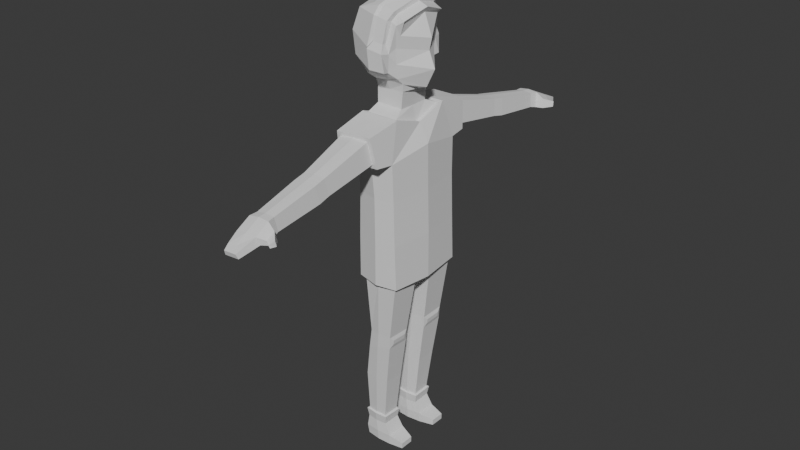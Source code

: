 # Source: boy-artist.blend  (saved by Blender 4.0.36; exported with 4.5.12 LTS)
import bpy
from mathutils import Matrix  # noqa: F401  (used for matrix-valued properties, if any)

bpy.ops.wm.read_factory_settings(use_empty=True)
scene = bpy.context.scene
scene.name = 'Scene'

# ---- collections
col_collection = bpy.data.collections.new('Collection'); scene.collection.children.link(col_collection)

# ---- world
world_world = bpy.data.worlds.new('World'); scene.world = world_world
world_world.use_nodes = True; world_world.node_tree.nodes.clear()
_N = world_world.node_tree.nodes; _L = world_world.node_tree.links
n0 = _N.new('ShaderNodeOutputWorld'); n0.name = 'World Output'; n0.location = (300, 300)
n1 = _N.new('ShaderNodeBackground'); n1.name = 'Background'; n1.location = (10, 300)
n1.inputs[0].default_value = (0.05088, 0.05088, 0.05088, 1.0)
_L.new(n1.outputs[0], n0.inputs[0])
n0.is_active_output = True
world_world.color = (0.05088, 0.05088, 0.05088)
world_world.use_sun_shadow = False
world_world.sun_shadow_jitter_overblur = 0.0

# ---- meshes
me_cube = bpy.data.meshes.new('Cube')
me_cube.from_pydata([(-0.3681, -0.9101, 3.255), (-0.3665, -0.9069, 4.247), (-0.3681, 0.9101, 3.255), (-0.3665, 0.9069, 4.247), (0.6464, -0.9576, 3.248), (0.6093, -0.9587, 4.249), (0.6464, 0.9576, 3.248), (0.6093, 0.9587, 4.249), (-0.4706, 0.0, 3.223), (-0.4788, 0.0, 4.258), (0.734, 0.0, 3.215), (0.7306, 0.0, 4.258), (-0.2147, -0.2286, 3.231), (0.584, -0.2309, 3.22), (0.5799, -0.9103, 3.246), (-0.2073, -0.9123, 3.254), (-0.2073, 0.9123, 3.254), (0.5799, 0.9103, 3.246), (0.584, 0.2309, 3.22), (-0.2147, 0.2286, 3.231), (0.3964, -0.3021, 1.911), (-0.1551, -0.2716, 1.915), (-0.1477, -0.837, 1.933), (0.3942, -0.8645, 1.931), (0.3942, 0.8645, 1.931), (-0.1477, 0.837, 1.933), (-0.1551, 0.2716, 1.915), (0.3964, 0.3021, 1.911), (0.3799, -0.3088, 1.628), (-0.2043, -0.2804, 1.476), (-0.2058, -0.8361, 1.495), (0.3779, -0.8574, 1.648), (0.3779, 0.8574, 1.648), (-0.2058, 0.8361, 1.495), (-0.2043, 0.2804, 1.476), (0.3799, 0.3088, 1.628), (0.2502, -0.3219, 0.6821), (-0.3285, -0.3038, 0.6865), (-0.3293, -0.7874, 0.7009), (0.2492, -0.8026, 0.6967), (0.2492, 0.8026, 0.6967), (-0.3293, 0.7874, 0.7009), (-0.3285, 0.3038, 0.6865), (0.2502, 0.3219, 0.6821), (0.1361, -0.3383, -0.2984), (-0.321, -0.3237, -0.2941), (-0.3202, -0.7284, -0.2798), (0.137, -0.7407, -0.2834), (0.137, 0.7407, -0.2834), (-0.3202, 0.7284, -0.2798), (-0.321, 0.3237, -0.2941), (0.1361, 0.3383, -0.2984), (0.4202, 0.767, 1.84), (0.4196, 0.3951, 1.826), (0.407, 0.4002, 1.719), (0.4074, 0.7645, 1.733), (0.4196, -0.3951, 1.826), (0.4202, -0.767, 1.84), (0.4074, -0.7645, 1.733), (0.407, -0.4002, 1.719), (0.1477, -0.3208, -0.5192), (-0.3384, -0.3053, -0.5146), (-0.3374, -0.7379, -0.4998), (0.1487, -0.751, -0.5036), (0.1487, 0.751, -0.5036), (-0.3374, 0.7379, -0.4998), (-0.3384, 0.3053, -0.5146), (0.1477, 0.3208, -0.5192), (0.1867, -0.7807, -0.2963), (-0.3706, -0.7656, -0.2918), (0.1861, -0.3009, -0.3134), (-0.3712, -0.283, -0.3081), (-0.3712, 0.283, -0.3081), (-0.3706, 0.7656, -0.2918), (0.1861, 0.3009, -0.3134), (0.1867, 0.7807, -0.2963), (0.2813, -0.3026, -0.7635), (-0.369, -0.2877, -0.7587), (-0.3655, -0.7607, -0.7608), (0.2855, -0.7719, -0.7651), (0.2855, 0.7719, -0.7651), (-0.3655, 0.7607, -0.7608), (-0.369, 0.2877, -0.7587), (0.2813, 0.3026, -0.7635), (0.279, -0.3096, -0.9885), (-0.3484, -0.294, -0.9841), (-0.3444, -0.7386, -0.9857), (0.2821, -0.7704, -0.9901), (0.2821, 0.7704, -0.9901), (-0.3444, 0.7386, -0.9857), (-0.3484, 0.294, -0.9841), (0.279, 0.3096, -0.9885), (0.6195, -0.7205, -0.8508), (0.6168, -0.3979, -0.8492), (0.6168, 0.3979, -0.8492), (0.6195, 0.7205, -0.8508), (0.6169, -0.7196, -0.9865), (0.6142, -0.397, -0.985), (0.6142, 0.397, -0.985), (0.6169, 0.7196, -0.9865), (-0.4941, 0.0, 6.25), (-0.3776, 0.9292, 6.079), (0.5653, 0.973, 6.073), (0.6859, 0.0, 6.253), (0.5653, -0.973, 6.073), (-0.3776, -0.9292, 6.079), (-0.329, 0.0, 6.662), (-0.3275, 0.6531, 6.879), (0.3889, 0.656, 6.878), (0.3905, 0.0, 6.667), (0.3889, -0.656, 6.878), (-0.3275, -0.6531, 6.879), (-0.3425, 0.9045, 5.249), (0.5807, 0.9524, 5.248), (0.7016, 0.0, 5.255), (0.5807, -0.9524, 5.248), (-0.3425, -0.9045, 5.249), (-0.4568, 0.0, 5.254), (-0.3992, 1.425, 6.071), (0.5188, 1.369, 6.103), (0.5188, -1.369, 6.103), (-0.3992, -1.425, 6.071), (-0.3759, -1.519, 6.732), (-0.3759, 1.519, 6.732), (0.4327, 1.475, 6.761), (0.4327, -1.475, 6.761), (-0.3113, -1.432, 6.164), (0.4211, -1.388, 6.189), (0.3576, -1.466, 6.668), (-0.2942, -1.5, 6.646), (0.4211, 1.388, 6.189), (-0.3113, 1.432, 6.164), (-0.2942, 1.5, 6.646), (0.3576, 1.466, 6.668), (0.4363, -2.641, 5.983), (-0.1235, -2.675, 5.964), (-0.1104, -2.727, 6.333), (0.3877, -2.701, 6.35), (-0.1235, 2.675, 5.964), (0.4363, 2.641, 5.983), (0.3877, 2.701, 6.35), (-0.1104, 2.727, 6.333), (0.4552, -2.907, 5.922), (-0.1163, -2.941, 5.903), (-0.1029, -2.994, 6.279), (0.4056, -2.968, 6.296), (-0.1163, 2.941, 5.903), (0.4552, 2.907, 5.922), (0.4056, 2.968, 6.296), (-0.1029, 2.994, 6.279), (0.4762, -4.019, 5.794), (0.01732, -4.046, 5.778), (0.02806, -4.089, 6.08), (0.4364, -4.068, 6.095), (0.01732, 4.046, 5.778), (0.4762, 4.019, 5.794), (0.4364, 4.068, 6.095), (0.02806, 4.089, 6.08), (0.5153, -4.185, 5.751), (0.001024, -4.216, 5.733), (0.01305, -4.264, 6.071), (0.4707, -4.24, 6.087), (0.001024, 4.216, 5.733), (0.5153, 4.185, 5.751), (0.4707, 4.24, 6.087), (0.01305, 4.264, 6.071), (0.5459, -4.53, 5.756), (0.03156, -4.561, 5.748), (0.04359, -4.61, 5.914), (0.5013, -4.586, 5.922), (0.03156, 4.561, 5.748), (0.5459, 4.53, 5.756), (0.5013, 4.586, 5.922), (0.04359, 4.61, 5.914), (0.4999, -4.838, 5.682), (0.1103, -4.861, 5.676), (0.1195, -4.899, 5.801), (0.4661, -4.88, 5.807), (0.1103, 4.861, 5.676), (0.4999, 4.838, 5.682), (0.4661, 4.88, 5.807), (0.1195, 4.899, 5.801), (0.4701, -4.991, 5.643), (0.1612, -5.01, 5.637), (0.1684, -5.039, 5.737), (0.4433, -5.025, 5.742), (0.1612, 5.01, 5.637), (0.4701, 4.991, 5.643), (0.4433, 5.025, 5.742), (0.1684, 5.039, 5.737), (0.6408, -4.265, 5.961), (0.6682, -4.231, 5.754), (0.6682, 4.231, 5.754), (0.6408, 4.265, 5.961), (0.6596, -4.478, 5.859), (0.687, -4.443, 5.758), (0.687, 4.443, 5.758), (0.6596, 4.478, 5.859), (0.8203, -4.434, 5.893), (0.8275, -4.408, 5.774), (0.8275, 4.408, 5.774), (0.8203, 4.434, 5.893), (0.7612, -4.538, 5.827), (0.7767, -4.52, 5.767), (0.7767, 4.52, 5.767), (0.7612, 4.538, 5.827), (-0.1183, 2.768, 6.028), (-0.1111, 2.797, 6.233), (-0.1082, 2.9, 6.212), (-0.1156, 2.871, 6.005), (-0.1111, -2.797, 6.233), (-0.1183, -2.768, 6.028), (-0.1156, -2.871, 6.005), (-0.1082, -2.9, 6.212), (-0.4102, 0.0, 6.668), (-0.4086, 0.7187, 6.906), (0.4716, 0.722, 6.906), (0.4734, 0.0, 6.673), (0.4716, -0.722, 6.906), (-0.4086, -0.7187, 6.906), (-0.3087, 0.0, 6.997), (0.2941, 0.0, 6.986), (-0.3029, 0.3747, 7.01), (0.2979, 0.3714, 6.995), (0.2979, -0.3714, 6.995), (-0.3029, -0.3747, 7.01), (-0.3109, 0.0, 7.328), (0.33, 0.0, 7.317), (-0.3048, 0.372, 7.342), (0.3341, 0.3685, 7.367), (0.3341, -0.3685, 7.367), (-0.3048, -0.372, 7.342), (-0.5979, 0.0, 7.599), (0.6317, 0.0, 7.436), (-0.4043, 0.5466, 7.64), (0.3139, 0.5084, 7.659), (0.3139, -0.5084, 7.659), (-0.4043, -0.5466, 7.64), (0.8333, 0.0, 7.844), (0.3323, 0.562, 7.976), (0.3323, -0.562, 7.976), (0.6905, 0.0, 8.196), (0.3281, 0.5745, 8.299), (0.3281, -0.5745, 8.299), (0.7476, 0.0, 8.457), (0.4088, 0.5355, 8.554), (0.4088, -0.5355, 8.554), (0.5713, 0.0, 8.936), (0.4805, 0.5019, 8.792), (0.4805, -0.5019, 8.792), (0.1633, 1.049, 3.252), (0.1675, 1.048, 4.248), (0.1633, -1.049, 3.252), (0.1675, -1.048, 4.248), (0.1681, 0.0, 3.219), (0.1461, -0.1987, 3.223), (0.142, -0.9374, 3.249), (0.142, 0.9374, 3.249), (0.1461, 0.1987, 3.223), (0.08234, -0.2586, 1.914), (0.08023, -0.8797, 1.934), (0.08023, 0.8797, 1.934), (0.08234, 0.2586, 1.914), (0.04986, -0.2649, 1.552), (0.04809, -0.8743, 1.572), (0.04809, 0.8743, 1.572), (0.04986, 0.2649, 1.552), (-0.03918, -0.2831, 0.6843), (-0.04003, -0.8225, 0.6988), (-0.04003, 0.8225, 0.6988), (-0.03918, 0.2831, 0.6843), (-0.09246, -0.3013, -0.2963), (-0.09164, -0.762, -0.2816), (-0.09164, 0.762, -0.2816), (-0.09246, 0.3013, -0.2963), (-0.09533, -0.2834, -0.5169), (-0.09434, -0.7719, -0.5017), (-0.09434, 0.7719, -0.5017), (-0.09533, 0.2834, -0.5169), (-0.09194, -0.8006, -0.294), (-0.09256, -0.2622, -0.3107), (-0.09194, 0.8006, -0.294), (-0.09256, 0.2622, -0.3107), (-0.04388, -0.2654, -0.7611), (-0.03999, -0.7938, -0.763), (-0.03999, 0.7938, -0.763), (-0.04388, 0.2654, -0.7611), (-0.03469, -0.2721, -0.9863), (-0.03117, -0.782, -0.9879), (-0.03117, 0.782, -0.9879), (-0.03469, 0.2721, -0.9863), (0.09789, 1.066, 6.076), (0.09789, -1.066, 6.076), (0.03149, 0.7204, 6.906), (0.03149, -0.7204, 6.906), (0.1555, -1.043, 5.249), (0.1555, 1.043, 5.249), (0.05933, 1.397, 6.087), (0.05933, -1.397, 6.087), (0.02839, 1.497, 6.746), (0.02839, -1.497, 6.746), (0.05486, -1.41, 6.144), (0.03168, -1.483, 6.685), (0.05486, 1.41, 6.144), (0.03168, 1.483, 6.685), (0.1564, -2.658, 5.941), (0.1387, -2.714, 6.37), (0.1564, 2.658, 5.941), (0.1387, 2.714, 6.37), (0.1694, -2.924, 5.88), (0.1513, -2.981, 6.316), (0.1694, 2.924, 5.88), (0.1513, 2.981, 6.316), (0.2468, -4.032, 5.754), (0.2322, -4.079, 6.116), (0.2468, 4.032, 5.754), (0.2322, 4.079, 6.116), (0.2582, -4.2, 5.709), (0.2419, -4.252, 6.108), (0.2582, 4.2, 5.709), (0.2419, 4.252, 6.108), (0.2887, -4.545, 5.752), (0.2724, -4.598, 5.946), (0.2887, 4.545, 5.752), (0.2724, 4.598, 5.946), (0.3051, -4.85, 5.679), (0.2928, -4.89, 5.804), (0.3051, 4.85, 5.679), (0.2928, 4.89, 5.804), (0.3156, -5.0, 5.64), (0.3059, -5.032, 5.74), (0.3156, 5.0, 5.64), (0.3059, 5.032, 5.74), (0.03068, 0.6545, 6.878), (0.03068, -0.6545, 6.878), (-0.002479, 0.3731, 7.002), (-0.002479, -0.3731, 7.002), (0.01463, 0.3702, 7.354), (0.01463, -0.3702, 7.354), (-0.08271, 0.71, 7.735), (-0.08271, -0.71, 7.735), (0.2634, 0.8457, 7.849), (0.2278, 0.8847, 8.233), (-0.8778, 0.0, 8.032), (-0.6837, 0.5991, 7.986), (-0.08187, 0.893, 7.867), (-0.08187, -0.893, 7.867), (-0.6837, -0.5991, 7.986), (0.2634, -0.8457, 7.849), (-0.7317, -0.6171, 8.481), (-0.625, -0.5214, 8.931), (-0.9258, 0.0, 8.456), (-0.7317, 0.6171, 8.481), (-0.1072, 0.9199, 8.294), (-0.1072, -0.9199, 8.294), (0.2278, -0.8847, 8.233), (0.2786, 0.6424, 8.832), (0.3433, 0.5509, 8.967), (-0.7287, 0.0, 8.984), (-0.625, 0.5214, 8.931), (-0.0871, 0.7264, 8.913), (0.0243, -0.6971, 8.887), (0.2786, -0.6424, 8.832), (-0.03267, 0.0, 9.281), (0.4342, 0.0, 9.128), (-0.3097, 0.0, 9.214), (-0.3043, 0.4647, 9.061), (-0.07926, 0.5792, 9.079), (0.3433, -0.5509, 8.967), (0.03277, -0.5632, 9.042), (-0.3043, -0.4647, 9.061), (0.3558, -0.3907, 7.531), (-0.3216, -0.3944, 7.511), (-0.3216, 0.3944, 7.511), (0.3558, 0.3907, 7.531), (-0.3668, 0.0, 7.487), (0.437, 0.0, 7.376), (0.01709, -0.4895, 7.587), (0.01709, 0.4895, 7.587), (0.2152, 0.6697, 7.804), (0.212, 0.7282, 8.418), (-0.1433, 0.8157, 7.833), (-0.04981, 0.7726, 8.456), (0.2152, -0.6697, 7.804), (0.212, -0.7282, 8.418), (-0.1433, -0.8157, 7.833), (-0.04981, -0.7726, 8.456), (-0.1809, 0.8252, 8.292), (0.2701, 0.7144, 8.203), (0.3883, 0.6387, 8.764), (0.5321, 0.5674, 8.86), (0.3883, -0.6387, 8.764), (0.2701, -0.7144, 8.203), (0.6347, 0.0, 9.047), (0.5321, -0.5674, 8.86), (-0.1809, -0.8252, 8.292), (0.0243, 0.6971, 8.887), (0.03277, 0.5632, 9.042), (0.07745, 0.0, 9.238), (-0.07926, -0.5792, 9.079), (-0.0871, -0.7264, 8.913), (0.03776, 0.7723, 8.92), (0.2456, 0.733, 8.86), (0.1274, 0.0, 9.349), (0.4277, 0.0, 9.225), (0.08044, 0.6072, 9.118), (0.3416, 0.639, 9.032), (0.2456, -0.733, 8.86), (0.03776, -0.7723, 8.92), (0.3416, -0.639, 9.032), (0.08044, -0.6072, 9.118), (-0.007077, 0.8458, 8.45), (0.2052, 0.8215, 8.409), (0.2052, -0.8215, 8.409), (-0.007077, -0.8458, 8.45)], [], [(8, 9, 3, 2), (250, 251, 7, 6), (10, 11, 5, 4), (252, 253, 1, 0), (15, 12, 21, 22), (115, 114, 103, 104), (296, 112, 101, 291), (256, 15, 22, 260), (6, 7, 11, 10), (0, 1, 9, 8), (254, 10, 13, 255), (10, 4, 14, 13), (252, 0, 15, 256), (0, 8, 12, 15), (250, 6, 17, 257), (6, 10, 18, 17), (254, 8, 19, 258), (8, 2, 16, 19), (26, 25, 33, 34), (262, 26, 34, 266), (17, 18, 27, 24), (257, 17, 24, 261), (13, 14, 23, 20), (258, 19, 26, 262), (255, 13, 20, 259), (19, 16, 25, 26), (28, 31, 39, 36), (265, 32, 40, 269), (260, 22, 30, 264), (22, 21, 29, 30), (52, 53, 54, 55), (261, 24, 32, 265), (56, 57, 58, 59), (259, 20, 28, 263), (269, 40, 48, 273), (40, 43, 51, 48), (263, 28, 36, 267), (266, 34, 42, 270), (34, 33, 41, 42), (264, 30, 38, 268), (30, 29, 37, 38), (32, 35, 43, 40), (280, 70, 60, 275), (70, 68, 63, 60), (36, 39, 47, 44), (267, 36, 44, 271), (270, 42, 50, 274), (42, 41, 49, 50), (268, 38, 46, 272), (38, 37, 45, 46), (24, 27, 53, 52), (27, 35, 54, 53), (35, 32, 55, 54), (32, 24, 52, 55), (20, 23, 57, 56), (23, 31, 58, 57), (31, 28, 59, 58), (28, 20, 56, 59), (277, 64, 80, 285), (64, 67, 83, 80), (282, 72, 66, 278), (72, 73, 65, 66), (279, 69, 62, 276), (69, 71, 61, 62), (75, 74, 67, 64), (281, 75, 64, 277), (46, 45, 71, 69), (272, 46, 69, 279), (44, 47, 68, 70), (271, 44, 70, 280), (273, 48, 75, 281), (48, 51, 74, 75), (50, 49, 73, 72), (274, 50, 72, 282), (82, 81, 89, 90), (286, 82, 90, 290), (60, 63, 79, 76), (275, 60, 76, 283), (278, 66, 82, 286), (66, 65, 81, 82), (276, 62, 78, 284), (62, 61, 77, 78), (287, 84, 87, 288), (289, 88, 91, 290), (284, 78, 86, 288), (78, 77, 85, 86), (83, 91, 98, 94), (285, 80, 88, 289), (87, 84, 97, 96), (283, 76, 84, 287), (95, 94, 98, 99), (93, 92, 96, 97), (88, 80, 95, 99), (79, 87, 96, 92), (80, 83, 94, 95), (76, 79, 92, 93), (91, 88, 99, 98), (84, 76, 93, 97), (104, 103, 217, 218), (100, 105, 219, 214), (114, 113, 102, 103), (117, 116, 105, 100), (112, 117, 100, 101), (295, 115, 104, 292), (109, 108, 223, 221), (107, 106, 220, 222), (101, 100, 214, 215), (103, 102, 216, 217), (292, 104, 120, 298), (101, 215, 123, 118), (253, 5, 115, 295), (3, 9, 117, 112), (9, 1, 116, 117), (11, 7, 113, 114), (251, 3, 112, 296), (5, 11, 114, 115), (129, 126, 135, 136), (302, 129, 136, 306), (216, 102, 119, 124), (291, 101, 118, 297), (104, 218, 125, 120), (219, 105, 121, 122), (294, 219, 122, 300), (293, 216, 124, 299), (298, 120, 127, 301), (120, 125, 128, 127), (300, 122, 129, 302), (122, 121, 126, 129), (297, 118, 131, 303), (118, 123, 132, 131), (299, 124, 133, 304), (124, 119, 130, 133), (307, 138, 146, 311), (206, 207, 208, 209), (131, 132, 141, 138), (303, 131, 138, 307), (127, 128, 137, 134), (304, 133, 140, 308), (301, 127, 134, 305), (133, 130, 139, 140), (144, 143, 151, 152), (310, 144, 152, 314), (134, 137, 145, 142), (305, 134, 142, 309), (308, 140, 148, 312), (140, 139, 147, 148), (306, 136, 144, 310), (210, 211, 212, 213), (156, 155, 163, 164), (316, 156, 164, 320), (146, 149, 157, 154), (311, 146, 154, 315), (142, 145, 153, 150), (309, 142, 150, 313), (312, 148, 156, 316), (148, 147, 155, 156), (164, 163, 192, 193), (319, 162, 170, 323), (314, 152, 160, 318), (152, 151, 159, 160), (154, 157, 165, 162), (315, 154, 162, 319), (150, 153, 161, 158), (313, 150, 158, 317), (323, 170, 178, 327), (170, 173, 181, 178), (317, 158, 166, 321), (320, 164, 172, 324), (166, 158, 191, 195), (318, 160, 168, 322), (160, 159, 167, 168), (162, 165, 173, 170), (326, 176, 184, 330), (180, 179, 187, 188), (166, 169, 177, 174), (321, 166, 174, 325), (324, 172, 180, 328), (172, 171, 179, 180), (322, 168, 176, 326), (168, 167, 175, 176), (329, 182, 185, 330), (331, 186, 189, 332), (176, 175, 183, 184), (178, 181, 189, 186), (327, 178, 186, 331), (174, 177, 185, 182), (325, 174, 182, 329), (328, 180, 188, 332), (190, 194, 202, 198), (197, 193, 201, 205), (163, 171, 196, 192), (171, 172, 197, 196), (161, 169, 194, 190), (158, 161, 190, 191), (172, 164, 193, 197), (169, 166, 195, 194), (199, 198, 202, 203), (201, 200, 204, 205), (196, 197, 205, 204), (193, 192, 200, 201), (195, 191, 199, 203), (192, 196, 204, 200), (194, 195, 203, 202), (191, 190, 198, 199), (138, 141, 207, 206), (141, 149, 208, 207), (149, 146, 209, 208), (146, 138, 206, 209), (136, 135, 211, 210), (135, 143, 212, 211), (143, 144, 213, 212), (144, 136, 210, 213), (106, 107, 215, 214), (333, 108, 216, 293), (109, 110, 218, 217), (334, 111, 219, 294), (111, 106, 214, 219), (108, 109, 217, 216), (224, 221, 227, 230), (220, 225, 231, 226), (334, 110, 224, 336), (333, 107, 222, 335), (106, 111, 225, 220), (110, 109, 221, 224), (378, 373, 234, 339), (377, 371, 236, 340), (222, 220, 226, 228), (221, 223, 229, 227), (336, 224, 230, 338), (335, 222, 228, 337), (236, 233, 238, 240), (375, 372, 237, 232), (371, 376, 233, 236), (373, 375, 232, 234), (376, 374, 235, 233), (238, 239, 242, 241), (233, 235, 239, 238), (243, 241, 244, 246), (240, 238, 241, 243), (244, 245, 248, 247), (241, 242, 245, 244), (242, 239, 379, 388), (236, 240, 383), (246, 249, 394, 391), (245, 242, 388, 389), (246, 244, 247, 249), (240, 243, 392, 383), (247, 248, 390, 393), (243, 246, 391, 392), (239, 235, 379), (249, 247, 393, 394), (248, 245, 389, 390), (223, 335, 337, 229), (225, 336, 338, 231), (372, 377, 340, 237), (374, 378, 339, 235), (108, 333, 335, 223), (111, 334, 336, 225), (110, 334, 294, 218), (107, 333, 293, 215), (181, 328, 332, 189), (175, 325, 329, 183), (179, 327, 331, 187), (187, 331, 332, 188), (183, 329, 330, 184), (169, 322, 326, 177), (173, 324, 328, 181), (167, 321, 325, 175), (177, 326, 330, 185), (161, 318, 322, 169), (165, 320, 324, 173), (159, 317, 321, 167), (171, 323, 327, 179), (151, 313, 317, 159), (155, 315, 319, 163), (153, 314, 318, 161), (163, 319, 323, 171), (149, 312, 316, 157), (143, 309, 313, 151), (147, 311, 315, 155), (157, 316, 320, 165), (137, 306, 310, 145), (141, 308, 312, 149), (135, 305, 309, 143), (145, 310, 314, 153), (126, 301, 305, 135), (132, 304, 308, 141), (130, 303, 307, 139), (139, 307, 311, 147), (123, 299, 304, 132), (119, 297, 303, 130), (125, 300, 302, 128), (121, 298, 301, 126), (215, 293, 299, 123), (218, 294, 300, 125), (102, 291, 297, 119), (128, 302, 306, 137), (7, 251, 296, 113), (1, 253, 295, 116), (105, 292, 298, 121), (116, 295, 292, 105), (77, 283, 287, 85), (81, 285, 289, 89), (79, 284, 288, 87), (89, 289, 290, 90), (85, 287, 288, 86), (63, 276, 284, 79), (67, 278, 286, 83), (61, 275, 283, 77), (83, 286, 290, 91), (51, 274, 282, 74), (49, 273, 281, 73), (45, 271, 280, 71), (47, 272, 279, 68), (73, 281, 277, 65), (68, 279, 276, 63), (74, 282, 278, 67), (65, 277, 285, 81), (39, 268, 272, 47), (43, 270, 274, 51), (37, 267, 271, 45), (71, 280, 275, 61), (31, 264, 268, 39), (35, 266, 270, 43), (29, 263, 267, 37), (41, 269, 273, 49), (21, 259, 263, 29), (25, 261, 265, 33), (23, 260, 264, 31), (33, 265, 269, 41), (12, 255, 259, 21), (18, 258, 262, 27), (16, 257, 261, 25), (27, 262, 266, 35), (10, 254, 258, 18), (2, 250, 257, 16), (4, 252, 256, 14), (8, 254, 255, 12), (14, 256, 260, 23), (113, 296, 291, 102), (4, 5, 253, 252), (2, 3, 251, 250), (234, 232, 343, 344), (346, 348, 355, 354), (340, 236, 383, 385), (339, 234, 344, 381), (232, 237, 347, 343), (351, 349, 350, 358), (381, 344, 352, 387), (343, 347, 349, 351), (344, 343, 351, 352), (411, 412, 342, 353), (352, 351, 358, 359), (413, 414, 354, 355), (387, 352, 359, 360), (363, 365, 370, 399), (367, 366, 365, 363), (360, 359, 366, 367), (358, 350, 370, 365), (359, 358, 365, 366), (362, 368, 409, 407), (369, 361, 408, 410), (364, 357, 406, 404), (361, 386, 414, 408), (349, 395, 400, 350), (350, 400, 399, 370), (341, 345, 353, 342), (235, 339, 381, 379), (237, 340, 385, 347), (347, 385, 395, 349), (229, 337, 378, 374), (231, 338, 377, 372), (227, 229, 374, 376), (228, 226, 375, 373), (230, 227, 376, 371), (226, 231, 372, 375), (338, 230, 371, 377), (337, 228, 373, 378), (341, 342, 388, 379), (345, 341, 379, 381), (382, 411, 353, 387), (355, 348, 383, 392), (348, 346, 385, 383), (384, 413, 355, 392), (353, 345, 381, 387), (346, 354, 395, 385), (382, 380, 388, 387), (356, 357, 390, 389), (362, 384, 392, 391), (380, 356, 389, 388), (364, 368, 394, 393), (357, 364, 393, 390), (368, 362, 391, 394), (384, 386, 395, 392), (397, 396, 360, 367), (398, 397, 367, 363), (369, 398, 363, 399), (396, 382, 387, 360), (386, 361, 400, 395), (361, 369, 399, 400), (408, 407, 409, 410), (414, 413, 407, 408), (402, 401, 405, 406), (406, 405, 403, 404), (404, 403, 410, 409), (412, 411, 401, 402), (396, 397, 405, 401), (357, 356, 402, 406), (397, 398, 403, 405), (384, 362, 407, 413), (398, 369, 410, 403), (356, 380, 412, 402), (382, 396, 401, 411), (368, 364, 404, 409), (414, 386, 395, 354), (412, 380, 388, 342)])
_uv = me_cube.uv_layers.new(name='UVMap')
_uv.uv.foreach_set('vector', [0.375, 0.125, 0.625, 0.125, 0.625, 0.25, 0.375, 0.25, 0.375, 0.375, 0.625, 0.375, 0.625, 0.5, 0.375, 0.5, 0.375, 0.625, 0.625, 0.625, 0.625, 0.75, 0.375, 0.75, 0.375, 0.875, 0.625, 0.875, 0.625, 1.0, 0.375, 1.0, 0.1511, 0.7334, 0.1511, 0.6416, 0.1511, 0.6416, 0.1511, 0.7334, 0.625, 0.75, 0.625, 0.625, 0.625, 0.625, 0.625, 0.75, 0.625, 0.375, 0.625, 0.25, 0.625, 0.25, 0.625, 0.375, 0.25, 0.7334, 0.1511, 0.7334, 0.1511, 0.7334, 0.25, 0.7334, 0.375, 0.5, 0.625, 0.5, 0.625, 0.625, 0.375, 0.625, 0.375, 0.0, 0.625, 0.0, 0.625, 0.125, 0.375, 0.125, 0.25, 0.625, 0.375, 0.625, 0.3489, 0.6416, 0.25, 0.6416, 0.375, 0.625, 0.375, 0.75, 0.3489, 0.7334, 0.3489, 0.6416, 0.25, 0.75, 0.125, 0.75, 0.1511, 0.7334, 0.25, 0.7334, 0.125, 0.75, 0.125, 0.625, 0.1511, 0.6416, 0.1511, 0.7334, 0.25, 0.5, 0.375, 0.5, 0.3489, 0.5166, 0.25, 0.5166, 0.375, 0.5, 0.375, 0.625, 0.3489, 0.6084, 0.3489, 0.5166, 0.25, 0.625, 0.125, 0.625, 0.1511, 0.6084, 0.25, 0.6084, 0.125, 0.625, 0.125, 0.5, 0.1511, 0.5166, 0.1511, 0.6084, 0.1511, 0.6084, 0.1511, 0.5166, 0.1511, 0.5166, 0.1511, 0.6084, 0.25, 0.6084, 0.1511, 0.6084, 0.1511, 0.6084, 0.25, 0.6084, 0.3489, 0.5166, 0.3489, 0.6084, 0.3489, 0.6084, 0.3489, 0.5166, 0.25, 0.5166, 0.3489, 0.5166, 0.3489, 0.5166, 0.25, 0.5166, 0.3489, 0.6416, 0.3489, 0.7334, 0.3489, 0.7334, 0.3489, 0.6416, 0.25, 0.6084, 0.1511, 0.6084, 0.1511, 0.6084, 0.25, 0.6084, 0.25, 0.6416, 0.3489, 0.6416, 0.3489, 0.6416, 0.25, 0.6416, 0.1511, 0.6084, 0.1511, 0.5166, 0.1511, 0.5166, 0.1511, 0.6084, 0.3489, 0.6416, 0.3489, 0.7334, 0.3489, 0.7334, 0.3489, 0.6416, 0.25, 0.5166, 0.3489, 0.5166, 0.3489, 0.5166, 0.25, 0.5166, 0.25, 0.7334, 0.1511, 0.7334, 0.1511, 0.7334, 0.25, 0.7334, 0.1511, 0.7334, 0.1511, 0.6416, 0.1511, 0.6416, 0.1511, 0.7334, 0.3489, 0.531, 0.3489, 0.5941, 0.3489, 0.5939, 0.3489, 0.5311, 0.25, 0.5166, 0.3489, 0.5166, 0.3489, 0.5166, 0.25, 0.5166, 0.3489, 0.6559, 0.3489, 0.719, 0.3489, 0.7189, 0.3489, 0.6561, 0.25, 0.6416, 0.3489, 0.6416, 0.3489, 0.6416, 0.25, 0.6416, 0.25, 0.5166, 0.3489, 0.5166, 0.3489, 0.5166, 0.25, 0.5166, 0.3489, 0.5166, 0.3489, 0.6084, 0.3489, 0.6084, 0.3489, 0.5166, 0.25, 0.6416, 0.3489, 0.6416, 0.3489, 0.6416, 0.25, 0.6416, 0.25, 0.6084, 0.1511, 0.6084, 0.1511, 0.6084, 0.25, 0.6084, 0.1511, 0.6084, 0.1511, 0.5166, 0.1511, 0.5166, 0.1511, 0.6084, 0.25, 0.7334, 0.1511, 0.7334, 0.1511, 0.7334, 0.25, 0.7334, 0.1511, 0.7334, 0.1511, 0.6416, 0.1511, 0.6416, 0.1511, 0.7334, 0.3489, 0.5166, 0.3489, 0.6084, 0.3489, 0.6084, 0.3489, 0.5166, 0.25, 0.6416, 0.3489, 0.6416, 0.3489, 0.6416, 0.25, 0.6416, 0.3489, 0.6416, 0.3489, 0.7334, 0.3489, 0.7334, 0.3489, 0.6416, 0.3489, 0.6416, 0.3489, 0.7334, 0.3489, 0.7334, 0.3489, 0.6416, 0.25, 0.6416, 0.3489, 0.6416, 0.3489, 0.6416, 0.25, 0.6416, 0.25, 0.6084, 0.1511, 0.6084, 0.1511, 0.6084, 0.25, 0.6084, 0.1511, 0.6084, 0.1511, 0.5166, 0.1511, 0.5166, 0.1511, 0.6084, 0.25, 0.7334, 0.1511, 0.7334, 0.1511, 0.7334, 0.25, 0.7334, 0.1511, 0.7334, 0.1511, 0.6416, 0.1511, 0.6416, 0.1511, 0.7334, 0.3489, 0.5166, 0.3489, 0.6084, 0.3489, 0.5941, 0.3489, 0.531, 0.3489, 0.6084, 0.3489, 0.6084, 0.3489, 0.5939, 0.3489, 0.5941, 0.3489, 0.6084, 0.3489, 0.5166, 0.3489, 0.5311, 0.3489, 0.5939, 0.3489, 0.5166, 0.3489, 0.5166, 0.3489, 0.531, 0.3489, 0.5311, 0.3489, 0.6416, 0.3489, 0.7334, 0.3489, 0.719, 0.3489, 0.6559, 0.3489, 0.7334, 0.3489, 0.7334, 0.3489, 0.7189, 0.3489, 0.719, 0.3489, 0.7334, 0.3489, 0.6416, 0.3489, 0.6561, 0.3489, 0.7189, 0.3489, 0.6416, 0.3489, 0.6416, 0.3489, 0.6559, 0.3489, 0.6561, 0.25, 0.5166, 0.3489, 0.5166, 0.3489, 0.5166, 0.25, 0.5166, 0.3489, 0.5166, 0.3489, 0.6084, 0.3489, 0.6084, 0.3489, 0.5166, 0.25, 0.6084, 0.1511, 0.6084, 0.1511, 0.6084, 0.25, 0.6084, 0.1511, 0.6084, 0.1511, 0.5166, 0.1511, 0.5166, 0.1511, 0.6084, 0.25, 0.7334, 0.1511, 0.7334, 0.1511, 0.7334, 0.25, 0.7334, 0.1511, 0.7334, 0.1511, 0.6416, 0.1511, 0.6416, 0.1511, 0.7334, 0.3489, 0.5166, 0.3489, 0.6084, 0.3489, 0.6084, 0.3489, 0.5166, 0.25, 0.5166, 0.3489, 0.5166, 0.3489, 0.5166, 0.25, 0.5166, 0.1511, 0.7334, 0.1511, 0.6416, 0.1511, 0.6416, 0.1511, 0.7334, 0.25, 0.7334, 0.1511, 0.7334, 0.1511, 0.7334, 0.25, 0.7334, 0.3489, 0.6416, 0.3489, 0.7334, 0.3489, 0.7334, 0.3489, 0.6416, 0.25, 0.6416, 0.3489, 0.6416, 0.3489, 0.6416, 0.25, 0.6416, 0.25, 0.5166, 0.3489, 0.5166, 0.3489, 0.5166, 0.25, 0.5166, 0.3489, 0.5166, 0.3489, 0.6084, 0.3489, 0.6084, 0.3489, 0.5166, 0.1511, 0.6084, 0.1511, 0.5166, 0.1511, 0.5166, 0.1511, 0.6084, 0.25, 0.6084, 0.1511, 0.6084, 0.1511, 0.6084, 0.25, 0.6084, 0.1511, 0.6084, 0.1511, 0.5166, 0.1511, 0.5166, 0.1511, 0.6084, 0.25, 0.6084, 0.1511, 0.6084, 0.1511, 0.6084, 0.25, 0.6084, 0.3489, 0.6416, 0.3489, 0.7334, 0.3489, 0.7334, 0.3489, 0.6416, 0.25, 0.6416, 0.3489, 0.6416, 0.3489, 0.6416, 0.25, 0.6416, 0.25, 0.6084, 0.1511, 0.6084, 0.1511, 0.6084, 0.25, 0.6084, 0.1511, 0.6084, 0.1511, 0.5166, 0.1511, 0.5166, 0.1511, 0.6084, 0.25, 0.7334, 0.1511, 0.7334, 0.1511, 0.7334, 0.25, 0.7334, 0.1511, 0.7334, 0.1511, 0.6416, 0.1511, 0.6416, 0.1511, 0.7334, 0.25, 0.6416, 0.3489, 0.6416, 0.3489, 0.7334, 0.25, 0.7334, 0.25, 0.5166, 0.3489, 0.5166, 0.3489, 0.6084, 0.25, 0.6084, 0.25, 0.7334, 0.1511, 0.7334, 0.1511, 0.7334, 0.25, 0.7334, 0.1511, 0.7334, 0.1511, 0.6416, 0.1511, 0.6416, 0.1511, 0.7334, 0.3489, 0.6084, 0.3489, 0.6084, 0.3489, 0.6084, 0.3489, 0.6084, 0.25, 0.5166, 0.3489, 0.5166, 0.3489, 0.5166, 0.25, 0.5166, 0.3489, 0.7334, 0.3489, 0.6416, 0.3489, 0.6416, 0.3489, 0.7334, 0.25, 0.6416, 0.3489, 0.6416, 0.3489, 0.6416, 0.25, 0.6416, 0.3489, 0.5166, 0.3489, 0.6084, 0.3489, 0.6084, 0.3489, 0.5166, 0.3489, 0.6416, 0.3489, 0.7334, 0.3489, 0.7334, 0.3489, 0.6416, 0.3489, 0.5166, 0.3489, 0.5166, 0.3489, 0.5166, 0.3489, 0.5166, 0.3489, 0.7334, 0.3489, 0.7334, 0.3489, 0.7334, 0.3489, 0.7334, 0.3489, 0.5166, 0.3489, 0.6084, 0.3489, 0.6084, 0.3489, 0.5166, 0.3489, 0.6416, 0.3489, 0.7334, 0.3489, 0.7334, 0.3489, 0.6416, 0.3489, 0.6084, 0.3489, 0.5166, 0.3489, 0.5166, 0.3489, 0.6084, 0.3489, 0.6416, 0.3489, 0.6416, 0.3489, 0.6416, 0.3489, 0.6416, 0.625, 0.75, 0.625, 0.625, 0.625, 0.625, 0.625, 0.75, 0.625, 0.125, 0.625, 0.0, 0.625, 0.0, 0.625, 0.125, 0.625, 0.625, 0.625, 0.5, 0.625, 0.5, 0.625, 0.625, 0.625, 0.125, 0.625, 0.0, 0.625, 0.0, 0.625, 0.125, 0.625, 0.25, 0.625, 0.125, 0.625, 0.125, 0.625, 0.25, 0.625, 0.875, 0.625, 0.75, 0.625, 0.75, 0.625, 0.875, 0.6549, 0.625, 0.655, 0.5176, 0.655, 0.5176, 0.6549, 0.625, 0.845, 0.5176, 0.8451, 0.625, 0.8451, 0.625, 0.845, 0.5176, 0.625, 0.25, 0.625, 0.125, 0.625, 0.125, 0.625, 0.25, 0.625, 0.625, 0.625, 0.5, 0.625, 0.5, 0.625, 0.625, 0.625, 0.875, 0.625, 0.75, 0.625, 0.75, 0.625, 0.875, 0.625, 0.25, 0.625, 0.25, 0.625, 0.25, 0.625, 0.25, 0.625, 0.875, 0.625, 0.75, 0.625, 0.75, 0.625, 0.875, 0.625, 0.25, 0.625, 0.125, 0.625, 0.125, 0.625, 0.25, 0.625, 0.125, 0.625, 0.0, 0.625, 0.0, 0.625, 0.125, 0.625, 0.625, 0.625, 0.5, 0.625, 0.5, 0.625, 0.625, 0.625, 0.375, 0.625, 0.25, 0.625, 0.25, 0.625, 0.375, 0.625, 0.75, 0.625, 0.625, 0.625, 0.625, 0.625, 0.75, 0.625, 0.9732, 0.625, 0.9749, 0.625, 0.9749, 0.625, 0.9732, 0.625, 0.875, 0.625, 0.9732, 0.625, 0.9732, 0.625, 0.875, 0.625, 0.5, 0.625, 0.5, 0.625, 0.5, 0.625, 0.5, 0.625, 0.375, 0.625, 0.25, 0.625, 0.25, 0.625, 0.375, 0.625, 0.75, 0.625, 0.75, 0.625, 0.75, 0.625, 0.75, 0.625, 0.0, 0.625, 0.0, 0.625, 0.0, 0.625, 0.0, 0.75, 0.75, 0.875, 0.75, 0.875, 0.75, 0.75, 0.75, 0.75, 0.5, 0.625, 0.5, 0.625, 0.5, 0.75, 0.5, 0.625, 0.875, 0.625, 0.75, 0.625, 0.7751, 0.625, 0.875, 0.625, 0.75, 0.625, 0.75, 0.625, 0.7768, 0.625, 0.7751, 0.625, 0.875, 0.625, 1.0, 0.625, 0.9732, 0.625, 0.875, 0.625, 1.0, 0.625, 1.0, 0.625, 0.9749, 0.625, 0.9732, 0.625, 0.375, 0.625, 0.25, 0.625, 0.2751, 0.625, 0.375, 0.625, 0.25, 0.625, 0.25, 0.625, 0.2768, 0.625, 0.2751, 0.625, 0.375, 0.625, 0.5, 0.625, 0.4732, 0.625, 0.375, 0.625, 0.5, 0.625, 0.5, 0.625, 0.4749, 0.625, 0.4732, 0.625, 0.375, 0.625, 0.2751, 0.625, 0.2751, 0.625, 0.375, 0.625, 0.2755, 0.625, 0.2764, 0.625, 0.2764, 0.625, 0.2755, 0.625, 0.2751, 0.625, 0.2768, 0.625, 0.2768, 0.625, 0.2751, 0.625, 0.375, 0.625, 0.2751, 0.625, 0.2751, 0.625, 0.375, 0.625, 0.7751, 0.625, 0.7768, 0.625, 0.7768, 0.625, 0.7751, 0.625, 0.375, 0.625, 0.4732, 0.625, 0.4732, 0.625, 0.375, 0.625, 0.875, 0.625, 0.7751, 0.625, 0.7751, 0.625, 0.875, 0.625, 0.4732, 0.625, 0.4749, 0.625, 0.4749, 0.625, 0.4732, 0.625, 0.9732, 0.625, 0.9749, 0.625, 0.9749, 0.625, 0.9732, 0.625, 0.875, 0.625, 0.9732, 0.625, 0.9732, 0.625, 0.875, 0.625, 0.7751, 0.625, 0.7768, 0.625, 0.7768, 0.625, 0.7751, 0.625, 0.875, 0.625, 0.7751, 0.625, 0.7751, 0.625, 0.875, 0.625, 0.375, 0.625, 0.4732, 0.625, 0.4732, 0.625, 0.375, 0.625, 0.4732, 0.625, 0.4749, 0.625, 0.4749, 0.625, 0.4732, 0.625, 0.875, 0.625, 0.9732, 0.625, 0.9732, 0.625, 0.875, 0.625, 0.9736, 0.625, 0.9745, 0.625, 0.9745, 0.625, 0.9736, 0.625, 0.4732, 0.625, 0.4749, 0.625, 0.4749, 0.625, 0.4732, 0.625, 0.375, 0.625, 0.4732, 0.625, 0.4732, 0.625, 0.375, 0.625, 0.2751, 0.625, 0.2768, 0.625, 0.2768, 0.625, 0.2751, 0.625, 0.375, 0.625, 0.2751, 0.625, 0.2751, 0.625, 0.375, 0.625, 0.7751, 0.625, 0.7768, 0.625, 0.7768, 0.625, 0.7751, 0.625, 0.875, 0.625, 0.7751, 0.625, 0.7751, 0.625, 0.875, 0.625, 0.375, 0.625, 0.4732, 0.625, 0.4732, 0.625, 0.375, 0.625, 0.4732, 0.625, 0.4749, 0.625, 0.4749, 0.625, 0.4732, 0.625, 0.4732, 0.625, 0.4749, 0.625, 0.4749, 0.625, 0.4732, 0.625, 0.375, 0.625, 0.2751, 0.625, 0.2751, 0.625, 0.375, 0.625, 0.875, 0.625, 0.9732, 0.625, 0.9732, 0.625, 0.875, 0.625, 0.9732, 0.625, 0.9749, 0.625, 0.9749, 0.625, 0.9732, 0.625, 0.2751, 0.625, 0.2768, 0.625, 0.2768, 0.625, 0.2751, 0.625, 0.375, 0.625, 0.2751, 0.625, 0.2751, 0.625, 0.375, 0.625, 0.7751, 0.625, 0.7768, 0.625, 0.7768, 0.625, 0.7751, 0.625, 0.875, 0.625, 0.7751, 0.625, 0.7751, 0.625, 0.875, 0.625, 0.375, 0.625, 0.2751, 0.625, 0.2751, 0.625, 0.375, 0.625, 0.2751, 0.625, 0.2768, 0.625, 0.2768, 0.625, 0.2751, 0.625, 0.875, 0.625, 0.7751, 0.625, 0.7751, 0.625, 0.875, 0.625, 0.375, 0.625, 0.4732, 0.625, 0.4732, 0.625, 0.375, 0.625, 0.7751, 0.625, 0.7751, 0.625, 0.7751, 0.625, 0.7751, 0.625, 0.875, 0.625, 0.9732, 0.625, 0.9732, 0.625, 0.875, 0.625, 0.9732, 0.625, 0.9749, 0.625, 0.9749, 0.625, 0.9732, 0.625, 0.2751, 0.625, 0.2768, 0.625, 0.2768, 0.625, 0.2751, 0.625, 0.875, 0.625, 0.9732, 0.625, 0.9732, 0.625, 0.875, 0.625, 0.4732, 0.625, 0.4749, 0.625, 0.4749, 0.625, 0.4732, 0.625, 0.7751, 0.625, 0.7768, 0.625, 0.7768, 0.625, 0.7751, 0.625, 0.875, 0.625, 0.7751, 0.625, 0.7751, 0.625, 0.875, 0.625, 0.375, 0.625, 0.4732, 0.625, 0.4732, 0.625, 0.375, 0.625, 0.4732, 0.625, 0.4749, 0.625, 0.4749, 0.625, 0.4732, 0.625, 0.875, 0.625, 0.9732, 0.625, 0.9732, 0.625, 0.875, 0.625, 0.9732, 0.625, 0.9749, 0.625, 0.9749, 0.625, 0.9732, 0.625, 0.875, 0.625, 0.7751, 0.625, 0.7768, 0.625, 0.875, 0.625, 0.375, 0.625, 0.2751, 0.625, 0.2768, 0.625, 0.375, 0.625, 0.9732, 0.625, 0.9749, 0.625, 0.9749, 0.625, 0.9732, 0.625, 0.2751, 0.625, 0.2768, 0.625, 0.2768, 0.625, 0.2751, 0.625, 0.375, 0.625, 0.2751, 0.625, 0.2751, 0.625, 0.375, 0.625, 0.7751, 0.625, 0.7768, 0.625, 0.7768, 0.625, 0.7751, 0.625, 0.875, 0.625, 0.7751, 0.625, 0.7751, 0.625, 0.875, 0.625, 0.375, 0.625, 0.4732, 0.625, 0.4732, 0.625, 0.375, 0.625, 0.7768, 0.625, 0.7768, 0.625, 0.7768, 0.625, 0.7768, 0.625, 0.4732, 0.625, 0.4732, 0.625, 0.4732, 0.625, 0.4732, 0.625, 0.4749, 0.625, 0.4749, 0.625, 0.4749, 0.625, 0.4749, 0.625, 0.4749, 0.625, 0.4732, 0.625, 0.4732, 0.625, 0.4749, 0.625, 0.7768, 0.625, 0.7768, 0.625, 0.7768, 0.625, 0.7768, 0.625, 0.7751, 0.625, 0.7768, 0.625, 0.7768, 0.625, 0.7751, 0.625, 0.4732, 0.625, 0.4732, 0.625, 0.4732, 0.625, 0.4732, 0.625, 0.7768, 0.625, 0.7751, 0.625, 0.7751, 0.625, 0.7768, 0.625, 0.7751, 0.625, 0.7768, 0.625, 0.7768, 0.625, 0.7751, 0.625, 0.4732, 0.625, 0.4749, 0.625, 0.4749, 0.625, 0.4732, 0.625, 0.4749, 0.625, 0.4732, 0.625, 0.4732, 0.625, 0.4749, 0.625, 0.4732, 0.625, 0.4749, 0.625, 0.4749, 0.625, 0.4732, 0.625, 0.7751, 0.625, 0.7751, 0.625, 0.7751, 0.625, 0.7751, 0.625, 0.4749, 0.625, 0.4749, 0.625, 0.4749, 0.625, 0.4749, 0.625, 0.7768, 0.625, 0.7751, 0.625, 0.7751, 0.625, 0.7768, 0.625, 0.7751, 0.625, 0.7768, 0.625, 0.7768, 0.625, 0.7751, 0.625, 0.2751, 0.625, 0.2768, 0.625, 0.2764, 0.625, 0.2755, 0.625, 0.2768, 0.625, 0.2768, 0.625, 0.2764, 0.625, 0.2764, 0.625, 0.2768, 0.625, 0.2751, 0.625, 0.2755, 0.625, 0.2764, 0.625, 0.2751, 0.625, 0.2751, 0.625, 0.2755, 0.625, 0.2755, 0.625, 0.9732, 0.625, 0.9749, 0.625, 0.9745, 0.625, 0.9736, 0.625, 0.9749, 0.625, 0.9749, 0.625, 0.9745, 0.625, 0.9745, 0.625, 0.9749, 0.625, 0.9732, 0.625, 0.9736, 0.625, 0.9745, 0.625, 0.9732, 0.625, 0.9732, 0.625, 0.9736, 0.625, 0.9736, 0.8451, 0.625, 0.845, 0.5176, 0.875, 0.5, 0.875, 0.625, 0.75, 0.5176, 0.655, 0.5176, 0.625, 0.5, 0.75, 0.5, 0.6549, 0.625, 0.655, 0.7324, 0.625, 0.75, 0.625, 0.625, 0.75, 0.7324, 0.845, 0.7324, 0.875, 0.75, 0.75, 0.75, 0.845, 0.7324, 0.8451, 0.625, 0.875, 0.625, 0.875, 0.75, 0.655, 0.5176, 0.6549, 0.625, 0.625, 0.625, 0.625, 0.5, 0.655, 0.7324, 0.6549, 0.625, 0.6549, 0.625, 0.655, 0.7324, 0.8451, 0.625, 0.845, 0.7324, 0.845, 0.7324, 0.8451, 0.625, 0.75, 0.7324, 0.655, 0.7324, 0.655, 0.7324, 0.75, 0.7324, 0.75, 0.5176, 0.845, 0.5176, 0.845, 0.5176, 0.75, 0.5176, 0.8451, 0.625, 0.845, 0.7324, 0.845, 0.7324, 0.8451, 0.625, 0.655, 0.7324, 0.6549, 0.625, 0.6549, 0.625, 0.655, 0.7324, 0.75, 0.5176, 0.845, 0.5176, 0.845, 0.5176, 0.75, 0.5176, 0.75, 0.7324, 0.655, 0.7324, 0.655, 0.7324, 0.75, 0.7324, 0.845, 0.5176, 0.8451, 0.625, 0.8451, 0.625, 0.845, 0.5176, 0.6549, 0.625, 0.655, 0.5176, 0.655, 0.5176, 0.6549, 0.625, 0.75, 0.7324, 0.655, 0.7324, 0.655, 0.7324, 0.75, 0.7324, 0.75, 0.5176, 0.845, 0.5176, 0.845, 0.5176, 0.75, 0.5176, 0.655, 0.7324, 0.6549, 0.625, 0.6549, 0.625, 0.655, 0.7324, 0.8451, 0.625, 0.845, 0.7324, 0.845, 0.7324, 0.8451, 0.625, 0.655, 0.7324, 0.6549, 0.625, 0.6549, 0.625, 0.655, 0.7324, 0.845, 0.5176, 0.8451, 0.625, 0.8451, 0.625, 0.845, 0.5176, 0.6549, 0.625, 0.655, 0.5176, 0.655, 0.5176, 0.6549, 0.625, 0.6549, 0.625, 0.655, 0.5176, 0.655, 0.5176, 0.6549, 0.625, 0.6549, 0.625, 0.655, 0.5176, 0.655, 0.5176, 0.6549, 0.625, 0.655, 0.7324, 0.6549, 0.625, 0.6549, 0.625, 0.655, 0.7324, 0.655, 0.7324, 0.6549, 0.625, 0.6549, 0.625, 0.655, 0.7324, 0.6549, 0.625, 0.655, 0.5176, 0.655, 0.5176, 0.6549, 0.625, 0.6549, 0.625, 0.655, 0.5176, 0.655, 0.5176, 0.6549, 0.625, 0.655, 0.5176, 0.655, 0.5176, 0.655, 0.5176, 0.655, 0.5176, 0.655, 0.7324, 0.655, 0.7324, 0.655, 0.7324, 0.655, 0.7324, 0.655, 0.7324, 0.655, 0.7324, 0.655, 0.7324, 0.655, 0.5176, 0.655, 0.5176, 0.655, 0.5176, 0.655, 0.5176, 0.655, 0.7324, 0.6549, 0.625, 0.6549, 0.625, 0.655, 0.7324, 0.655, 0.7324, 0.655, 0.7324, 0.655, 0.7324, 0.655, 0.7324, 0.6549, 0.625, 0.655, 0.5176, 0.655, 0.5176, 0.6549, 0.625, 0.655, 0.7324, 0.655, 0.7324, 0.655, 0.7324, 0.655, 0.7324, 0.655, 0.5176, 0.655, 0.5176, 0.655, 0.5176, 0.655, 0.7324, 0.6549, 0.625, 0.6549, 0.625, 0.655, 0.7324, 0.655, 0.5176, 0.655, 0.5176, 0.655, 0.5176, 0.655, 0.5176, 0.655, 0.5176, 0.75, 0.5176, 0.75, 0.5176, 0.655, 0.5176, 0.845, 0.7324, 0.75, 0.7324, 0.75, 0.7324, 0.845, 0.7324, 0.845, 0.7324, 0.75, 0.7324, 0.75, 0.7324, 0.845, 0.7324, 0.655, 0.5176, 0.75, 0.5176, 0.75, 0.5176, 0.655, 0.5176, 0.655, 0.5176, 0.75, 0.5176, 0.75, 0.5176, 0.655, 0.5176, 0.845, 0.7324, 0.75, 0.7324, 0.75, 0.7324, 0.845, 0.7324, 0.655, 0.7324, 0.75, 0.7324, 0.75, 0.75, 0.625, 0.75, 0.845, 0.5176, 0.75, 0.5176, 0.75, 0.5, 0.875, 0.5, 0.625, 0.2768, 0.625, 0.375, 0.625, 0.375, 0.625, 0.2768, 0.625, 0.9749, 0.625, 0.875, 0.625, 0.875, 0.625, 0.9749, 0.625, 0.4749, 0.625, 0.375, 0.625, 0.375, 0.625, 0.4749, 0.625, 0.4749, 0.625, 0.375, 0.625, 0.375, 0.625, 0.4732, 0.625, 0.9749, 0.625, 0.875, 0.625, 0.875, 0.625, 0.9732, 0.625, 0.7768, 0.625, 0.875, 0.625, 0.875, 0.625, 0.7768, 0.625, 0.2768, 0.625, 0.375, 0.625, 0.375, 0.625, 0.2768, 0.625, 0.9749, 0.625, 0.875, 0.625, 0.875, 0.625, 0.9749, 0.625, 0.7768, 0.625, 0.875, 0.625, 0.875, 0.625, 0.7768, 0.625, 0.7768, 0.625, 0.875, 0.625, 0.875, 0.625, 0.7768, 0.625, 0.2768, 0.625, 0.375, 0.625, 0.375, 0.625, 0.2768, 0.625, 0.9749, 0.625, 0.875, 0.625, 0.875, 0.625, 0.9749, 0.625, 0.4749, 0.625, 0.375, 0.625, 0.375, 0.625, 0.4749, 0.625, 0.9749, 0.625, 0.875, 0.625, 0.875, 0.625, 0.9749, 0.625, 0.4749, 0.625, 0.375, 0.625, 0.375, 0.625, 0.4749, 0.625, 0.7768, 0.625, 0.875, 0.625, 0.875, 0.625, 0.7768, 0.625, 0.4749, 0.625, 0.375, 0.625, 0.375, 0.625, 0.4749, 0.625, 0.2768, 0.625, 0.375, 0.625, 0.375, 0.625, 0.2768, 0.625, 0.9749, 0.625, 0.875, 0.625, 0.875, 0.625, 0.9749, 0.625, 0.4749, 0.625, 0.375, 0.625, 0.375, 0.625, 0.4749, 0.625, 0.2768, 0.625, 0.375, 0.625, 0.375, 0.625, 0.2768, 0.625, 0.7768, 0.625, 0.875, 0.625, 0.875, 0.625, 0.7768, 0.625, 0.2768, 0.625, 0.375, 0.625, 0.375, 0.625, 0.2768, 0.625, 0.9749, 0.625, 0.875, 0.625, 0.875, 0.625, 0.9749, 0.625, 0.7768, 0.625, 0.875, 0.625, 0.875, 0.625, 0.7768, 0.625, 0.9749, 0.625, 0.875, 0.625, 0.875, 0.625, 0.9749, 0.625, 0.2768, 0.625, 0.375, 0.625, 0.375, 0.625, 0.2768, 0.625, 0.4749, 0.625, 0.375, 0.625, 0.375, 0.625, 0.4749, 0.625, 0.4749, 0.625, 0.375, 0.625, 0.375, 0.625, 0.4749, 0.625, 0.25, 0.625, 0.375, 0.625, 0.375, 0.625, 0.2768, 0.625, 0.5, 0.625, 0.375, 0.625, 0.375, 0.625, 0.4749, 0.625, 0.75, 0.625, 0.875, 0.625, 0.875, 0.625, 0.7768, 0.625, 1.0, 0.625, 0.875, 0.625, 0.875, 0.625, 0.9749, 0.875, 0.5, 0.75, 0.5, 0.75, 0.5, 0.875, 0.5, 0.625, 0.75, 0.75, 0.75, 0.75, 0.75, 0.625, 0.75, 0.625, 0.5, 0.625, 0.375, 0.625, 0.375, 0.625, 0.5, 0.625, 0.7768, 0.625, 0.875, 0.625, 0.875, 0.625, 0.7768, 0.625, 0.5, 0.625, 0.375, 0.625, 0.375, 0.625, 0.5, 0.625, 1.0, 0.625, 0.875, 0.625, 0.875, 0.625, 1.0, 0.625, 1.0, 0.625, 0.875, 0.625, 0.875, 0.625, 1.0, 0.625, 1.0, 0.625, 0.875, 0.625, 0.875, 0.625, 1.0, 0.1511, 0.6416, 0.25, 0.6416, 0.25, 0.6416, 0.1511, 0.6416, 0.1511, 0.5166, 0.25, 0.5166, 0.25, 0.5166, 0.1511, 0.5166, 0.3489, 0.7334, 0.25, 0.7334, 0.25, 0.7334, 0.3489, 0.7334, 0.1511, 0.5166, 0.25, 0.5166, 0.25, 0.6084, 0.1511, 0.6084, 0.1511, 0.6416, 0.25, 0.6416, 0.25, 0.7334, 0.1511, 0.7334, 0.3489, 0.7334, 0.25, 0.7334, 0.25, 0.7334, 0.3489, 0.7334, 0.3489, 0.6084, 0.25, 0.6084, 0.25, 0.6084, 0.3489, 0.6084, 0.1511, 0.6416, 0.25, 0.6416, 0.25, 0.6416, 0.1511, 0.6416, 0.3489, 0.6084, 0.25, 0.6084, 0.25, 0.6084, 0.3489, 0.6084, 0.3489, 0.6084, 0.25, 0.6084, 0.25, 0.6084, 0.3489, 0.6084, 0.1511, 0.5166, 0.25, 0.5166, 0.25, 0.5166, 0.1511, 0.5166, 0.1511, 0.6416, 0.25, 0.6416, 0.25, 0.6416, 0.1511, 0.6416, 0.3489, 0.7334, 0.25, 0.7334, 0.25, 0.7334, 0.3489, 0.7334, 0.1511, 0.5166, 0.25, 0.5166, 0.25, 0.5166, 0.1511, 0.5166, 0.3489, 0.7334, 0.25, 0.7334, 0.25, 0.7334, 0.3489, 0.7334, 0.3489, 0.6084, 0.25, 0.6084, 0.25, 0.6084, 0.3489, 0.6084, 0.1511, 0.5166, 0.25, 0.5166, 0.25, 0.5166, 0.1511, 0.5166, 0.3489, 0.7334, 0.25, 0.7334, 0.25, 0.7334, 0.3489, 0.7334, 0.3489, 0.6084, 0.25, 0.6084, 0.25, 0.6084, 0.3489, 0.6084, 0.1511, 0.6416, 0.25, 0.6416, 0.25, 0.6416, 0.1511, 0.6416, 0.1511, 0.6416, 0.25, 0.6416, 0.25, 0.6416, 0.1511, 0.6416, 0.3489, 0.7334, 0.25, 0.7334, 0.25, 0.7334, 0.3489, 0.7334, 0.3489, 0.6084, 0.25, 0.6084, 0.25, 0.6084, 0.3489, 0.6084, 0.1511, 0.6416, 0.25, 0.6416, 0.25, 0.6416, 0.1511, 0.6416, 0.1511, 0.5166, 0.25, 0.5166, 0.25, 0.5166, 0.1511, 0.5166, 0.1511, 0.6416, 0.25, 0.6416, 0.25, 0.6416, 0.1511, 0.6416, 0.1511, 0.5166, 0.25, 0.5166, 0.25, 0.5166, 0.1511, 0.5166, 0.3489, 0.7334, 0.25, 0.7334, 0.25, 0.7334, 0.3489, 0.7334, 0.1511, 0.5166, 0.25, 0.5166, 0.25, 0.5166, 0.1511, 0.5166, 0.1511, 0.6416, 0.25, 0.6416, 0.25, 0.6416, 0.1511, 0.6416, 0.3489, 0.6084, 0.25, 0.6084, 0.25, 0.6084, 0.3489, 0.6084, 0.1511, 0.5166, 0.25, 0.5166, 0.25, 0.5166, 0.1511, 0.5166, 0.3489, 0.6084, 0.25, 0.6084, 0.25, 0.6084, 0.3489, 0.6084, 0.375, 0.625, 0.25, 0.625, 0.25, 0.6084, 0.3489, 0.6084, 0.125, 0.5, 0.25, 0.5, 0.25, 0.5166, 0.1511, 0.5166, 0.375, 0.75, 0.25, 0.75, 0.25, 0.7334, 0.3489, 0.7334, 0.125, 0.625, 0.25, 0.625, 0.25, 0.6416, 0.1511, 0.6416, 0.3489, 0.7334, 0.25, 0.7334, 0.25, 0.7334, 0.3489, 0.7334, 0.625, 0.5, 0.625, 0.375, 0.625, 0.375, 0.625, 0.5, 0.375, 0.75, 0.625, 0.75, 0.625, 0.875, 0.375, 0.875, 0.375, 0.25, 0.625, 0.25, 0.625, 0.375, 0.375, 0.375, 0.845, 0.5176, 0.8451, 0.625, 0.8451, 0.625, 0.845, 0.5176, 0.7391, 0.7324, 0.6661, 0.7324, 0.6677, 0.7324, 0.7376, 0.7324, 0.75, 0.7324, 0.655, 0.7324, 0.655, 0.7324, 0.75, 0.7324, 0.75, 0.5176, 0.845, 0.5176, 0.845, 0.5176, 0.75, 0.5176, 0.8451, 0.625, 0.845, 0.7324, 0.845, 0.7324, 0.8451, 0.625, 0.8451, 0.625, 0.845, 0.7324, 0.845, 0.7324, 0.8451, 0.625, 0.75, 0.5176, 0.845, 0.5176, 0.845, 0.5176, 0.75, 0.5176, 0.8451, 0.625, 0.845, 0.7324, 0.845, 0.7324, 0.8451, 0.625, 0.845, 0.5176, 0.8451, 0.625, 0.8451, 0.625, 0.845, 0.5176, 0.724, 0.5176, 0.681, 0.5176, 0.6677, 0.5176, 0.7376, 0.5176, 0.845, 0.5176, 0.8451, 0.625, 0.8451, 0.625, 0.845, 0.5176, 0.681, 0.7324, 0.724, 0.7324, 0.7376, 0.7324, 0.6677, 0.7324, 0.75, 0.5176, 0.845, 0.5176, 0.845, 0.5176, 0.75, 0.5176, 0.75, 0.625, 0.8451, 0.625, 0.845, 0.7324, 0.75, 0.7324, 0.75, 0.5176, 0.845, 0.5176, 0.8451, 0.625, 0.75, 0.625, 0.75, 0.5176, 0.845, 0.5176, 0.845, 0.5176, 0.75, 0.5176, 0.8451, 0.625, 0.845, 0.7324, 0.845, 0.7324, 0.8451, 0.625, 0.845, 0.5176, 0.8451, 0.625, 0.8451, 0.625, 0.845, 0.5176, 0.6849, 0.7324, 0.6766, 0.7324, 0.6766, 0.7324, 0.6849, 0.7324, 0.7304, 0.7324, 0.7246, 0.7324, 0.7246, 0.7324, 0.7304, 0.7324, 0.6726, 0.6252, 0.6744, 0.5231, 0.6744, 0.5231, 0.6726, 0.6252, 0.7246, 0.7324, 0.724, 0.7324, 0.724, 0.7324, 0.7246, 0.7324, 0.845, 0.7324, 0.75, 0.7324, 0.75, 0.7324, 0.845, 0.7324, 0.845, 0.7324, 0.75, 0.7324, 0.75, 0.7324, 0.845, 0.7324, 0.6661, 0.5176, 0.7391, 0.5176, 0.7376, 0.5176, 0.6677, 0.5176, 0.655, 0.5176, 0.75, 0.5176, 0.75, 0.5176, 0.655, 0.5176, 0.845, 0.7324, 0.75, 0.7324, 0.75, 0.7324, 0.845, 0.7324, 0.845, 0.7324, 0.75, 0.7324, 0.75, 0.7324, 0.845, 0.7324, 0.655, 0.5176, 0.75, 0.5176, 0.75, 0.5176, 0.655, 0.5176, 0.845, 0.7324, 0.75, 0.7324, 0.75, 0.7324, 0.845, 0.7324, 0.6549, 0.625, 0.655, 0.5176, 0.655, 0.5176, 0.6549, 0.625, 0.845, 0.5176, 0.8451, 0.625, 0.8451, 0.625, 0.845, 0.5176, 0.655, 0.7324, 0.6549, 0.625, 0.6549, 0.625, 0.655, 0.7324, 0.8451, 0.625, 0.845, 0.7324, 0.845, 0.7324, 0.8451, 0.625, 0.75, 0.7324, 0.655, 0.7324, 0.655, 0.7324, 0.75, 0.7324, 0.75, 0.5176, 0.845, 0.5176, 0.845, 0.5176, 0.75, 0.5176, 0.6661, 0.5176, 0.6677, 0.5176, 0.655, 0.5176, 0.655, 0.5176, 0.7391, 0.5176, 0.6661, 0.5176, 0.655, 0.5176, 0.75, 0.5176, 0.724, 0.5176, 0.724, 0.5176, 0.7376, 0.5176, 0.75, 0.5176, 0.6677, 0.7324, 0.6661, 0.7324, 0.655, 0.7324, 0.655, 0.7324, 0.6661, 0.7324, 0.7391, 0.7324, 0.75, 0.7324, 0.655, 0.7324, 0.681, 0.7324, 0.681, 0.7324, 0.6677, 0.7324, 0.655, 0.7324, 0.7376, 0.5176, 0.7391, 0.5176, 0.75, 0.5176, 0.75, 0.5176, 0.7391, 0.7324, 0.7376, 0.7324, 0.75, 0.7324, 0.75, 0.7324, 0.724, 0.5176, 0.681, 0.5176, 0.655, 0.5176, 0.75, 0.5176, 0.681, 0.5176, 0.6744, 0.5231, 0.655, 0.5176, 0.655, 0.5176, 0.6849, 0.7324, 0.681, 0.7324, 0.655, 0.7324, 0.655, 0.7324, 0.681, 0.5176, 0.681, 0.5176, 0.655, 0.5176, 0.655, 0.5176, 0.6726, 0.6252, 0.6766, 0.7324, 0.655, 0.7324, 0.6549, 0.625, 0.6744, 0.5231, 0.6726, 0.6252, 0.6549, 0.625, 0.655, 0.5176, 0.6766, 0.7324, 0.6849, 0.7324, 0.655, 0.7324, 0.655, 0.7324, 0.681, 0.7324, 0.724, 0.7324, 0.75, 0.7324, 0.655, 0.7324, 0.7306, 0.5198, 0.724, 0.5176, 0.75, 0.5176, 0.75, 0.5176, 0.7322, 0.6249, 0.7306, 0.5198, 0.75, 0.5176, 0.75, 0.625, 0.7304, 0.7324, 0.7322, 0.6249, 0.75, 0.625, 0.75, 0.7324, 0.724, 0.5176, 0.724, 0.5176, 0.75, 0.5176, 0.75, 0.5176, 0.724, 0.7324, 0.7246, 0.7324, 0.75, 0.7324, 0.75, 0.7324, 0.7246, 0.7324, 0.7304, 0.7324, 0.75, 0.7324, 0.75, 0.7324, 0.7246, 0.7324, 0.6849, 0.7324, 0.6766, 0.7324, 0.7304, 0.7324, 0.724, 0.7324, 0.681, 0.7324, 0.6849, 0.7324, 0.7246, 0.7324, 0.681, 0.5176, 0.724, 0.5176, 0.7306, 0.5198, 0.6744, 0.5231, 0.6744, 0.5231, 0.7306, 0.5198, 0.7322, 0.6249, 0.6726, 0.6252, 0.6726, 0.6252, 0.7322, 0.6249, 0.7304, 0.7324, 0.6766, 0.7324, 0.681, 0.5176, 0.724, 0.5176, 0.724, 0.5176, 0.681, 0.5176, 0.724, 0.5176, 0.7306, 0.5198, 0.7306, 0.5198, 0.724, 0.5176, 0.6744, 0.5231, 0.681, 0.5176, 0.681, 0.5176, 0.6744, 0.5231, 0.7306, 0.5198, 0.7322, 0.6249, 0.7322, 0.6249, 0.7306, 0.5198, 0.681, 0.7324, 0.6849, 0.7324, 0.6849, 0.7324, 0.681, 0.7324, 0.7322, 0.6249, 0.7304, 0.7324, 0.7304, 0.7324, 0.7322, 0.6249, 0.681, 0.5176, 0.681, 0.5176, 0.681, 0.5176, 0.681, 0.5176, 0.724, 0.5176, 0.724, 0.5176, 0.724, 0.5176, 0.724, 0.5176, 0.6766, 0.7324, 0.6726, 0.6252, 0.6726, 0.6252, 0.6766, 0.7324, 0.724, 0.7324, 0.724, 0.7324, 0.75, 0.7324, 0.7376, 0.7324, 0.681, 0.5176, 0.681, 0.5176, 0.655, 0.5176, 0.6677, 0.5176])
me_cube.use_mirror_y = True
me_cube.update()

# ---- objects
ob_cube = bpy.data.objects.new('Cube', me_cube)

# ---- transforms, parenting, visibility, modifiers, constraints
ob_cube.location = (0.0, 0.0, 1.013)
ob_cube.use_mesh_mirror_y = True

# ---- collection membership
col_collection.objects.link(ob_cube)

# ---- scene / render settings (as saved in the file)
scene.frame_start = 1; scene.frame_end = 250; scene.frame_set(1)
scene.render.engine = 'BLENDER_EEVEE_NEXT'
scene.cycles.sampling_pattern = 'TABULATED_SOBOL'
bpy.context.view_layer.update()

# ---- added for rendering (the .blend has no active camera and no usable light): camera, sun
cam_auto = bpy.data.cameras.new('AutoCamera')
cam_auto.lens = 50.0
cam_auto.sensor_width = 36.0
cam_auto.clip_end = 1000.0
ob_auto_camera = bpy.data.objects.new('AutoCamera', cam_auto)
scene.collection.objects.link(ob_auto_camera)
ob_auto_camera.location = (13.4111, -16.1488, 15.9582)
ob_auto_camera.rotation_euler = (1.09748, -7.21219e-08, 0.694738)
scene.camera = ob_auto_camera
light_auto_sun = bpy.data.lights.new('AutoSun', 'SUN')
light_auto_sun.energy = 3.0
light_auto_sun.angle = 0.0523599
ob_auto_sun = bpy.data.objects.new('AutoSun', light_auto_sun)
scene.collection.objects.link(ob_auto_sun)
ob_auto_sun.rotation_euler = (0.872665, 0.174533, 0.523599)
bpy.context.view_layer.update()
